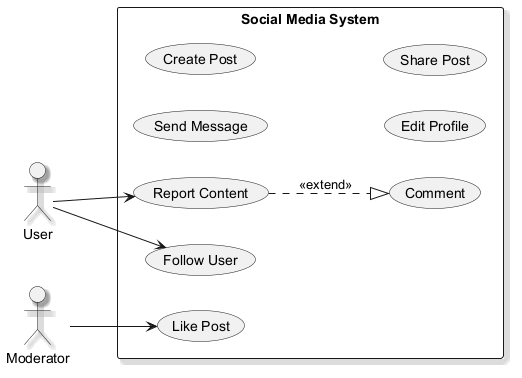

The diagram above was rendered by PlantUML. Its source (embedded in the PNG):
@startuml
skinparam backgroundColor #FFFFFF
skinparam classBackgroundColor #F1F8E9
skinparam classBorderColor #33691E
skinparam shadowing true
left to right direction
actor "User" as User
actor "Moderator" as Moderator
rectangle "Social Media System" {
  usecase "Send Message" as UC_SendMessage
  usecase "Like Post" as UC_LikePost
  usecase "Create Post" as UC_CreatePost
  usecase "Edit Profile" as UC_EditProfile
  usecase "Report Content" as UC_ReportContent
  usecase "Comment" as UC_Comment
  usecase "Follow User" as UC_FollowUser
  usecase "Share Post" as UC_SharePost
}
User --> UC_ReportContent
User --> UC_FollowUser
Moderator --> UC_LikePost
UC_ReportContent ..|> UC_Comment : <<extend>>
@enduml